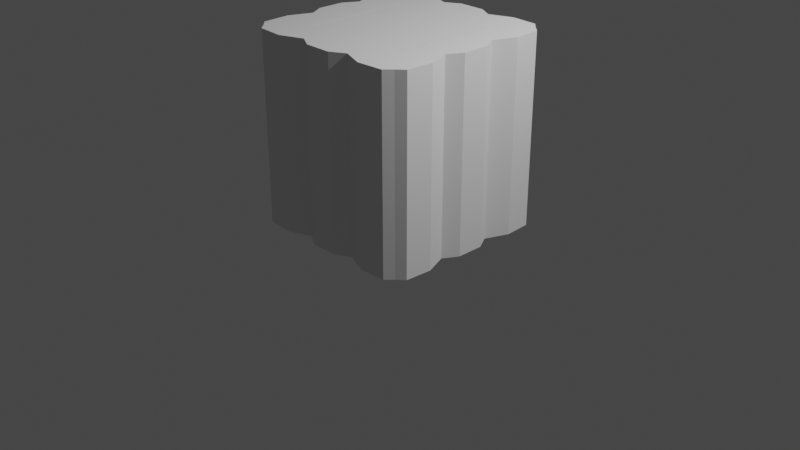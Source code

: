 # Source: wood_wall_flat.blend  (saved by Blender 3.5.10; exported with 4.5.12 LTS)
import bpy
from mathutils import Matrix  # noqa: F401  (used for matrix-valued properties, if any)

bpy.ops.wm.read_factory_settings(use_empty=True)
scene = bpy.context.scene
scene.name = 'Scene'

# ---- collections
col_collection = bpy.data.collections.new('Collection'); scene.collection.children.link(col_collection)

# ---- world
world_world = bpy.data.worlds.new('World'); scene.world = world_world
world_world.use_nodes = True; world_world.node_tree.nodes.clear()
_N = world_world.node_tree.nodes; _L = world_world.node_tree.links
n0 = _N.new('ShaderNodeOutputWorld'); n0.name = 'World Output'; n0.location = (300, 300)
n1 = _N.new('ShaderNodeBackground'); n1.name = 'Background'; n1.location = (10, 300)
n1.inputs[0].default_value = (0.05088, 0.05088, 0.05088, 1.0)
_L.new(n1.outputs[0], n0.inputs[0])
n0.is_active_output = True
world_world.color = (0.05088, 0.05088, 0.05088)
world_world.use_sun_shadow = False
world_world.sun_shadow_jitter_overblur = 0.0

# ---- cameras
cam_camera = bpy.data.cameras.new('Camera')
cam_camera.clip_end = 100.0
cam_camera.ortho_scale = 7.314

# ---- lights
light_light = bpy.data.lights.new('Light', 'POINT')
light_light.transmission_factor = 0.0
light_light.energy = 1000.0
light_light.shadow_soft_size = 0.1
light_light.shadow_maximum_resolution = 0.006
light_light.use_absolute_resolution = True

# ---- meshes
me_cube_001 = bpy.data.meshes.new('Cube.001')
me_cube_001.from_pydata([(-0.8974, -0.8974, 0.002535), (-0.8974, -0.8974, 2.003), (-0.8974, 0.8974, 0.002535), (-0.8974, 0.8974, 2.003), (0.8974, -0.8974, 0.002535), (0.8974, -0.8974, 2.003), (0.8974, 0.8974, 0.002535), (0.8974, 0.8974, 2.003), (-0.8974, 0.2991, 0.002535), (-0.8974, -0.2991, 0.002535), (-0.8974, -0.2991, 2.003), (-0.8974, 0.2991, 2.003), (0.8974, -0.2991, 0.002535), (0.8974, 0.2991, 0.002535), (0.8974, 0.2991, 2.003), (0.8974, -0.2991, 2.003), (0.2991, 0.8974, 0.002535), (-0.2991, 0.8974, 0.002535), (-0.2991, 0.8974, 2.003), (0.2991, 0.8974, 2.003), (-0.2991, -0.8974, 0.002535), (0.2991, -0.8974, 0.002535), (0.2991, -0.8974, 2.003), (-0.2991, -0.8974, 2.003), (-0.5282, 0.5282, 2.001), (-0.5282, -6.874e-11, 2.001), (-0.5282, -0.2641, 2.001), (-0.5282, 0.2641, 2.001), (0.0, -0.5282, 2.001), (0.0, 0.5282, 2.001), (0.0, -6.874e-11, 2.001), (0.0, -0.2641, 2.001), (-0.2991, 0.5982, 0.002535), (0.2991, 0.5982, 0.002535), (0.2991, 0.5982, 2.003), (-0.2991, 0.5982, 2.003), (0.0, 0.2641, 2.001), (0.5282, -0.5282, 2.001), (0.5282, 0.5282, 2.001), (0.5282, -6.874e-11, 2.001), (0.2991, -0.5982, 2.003), (-0.2991, -0.5982, 2.003), (-0.2991, -0.5982, 0.002535), (0.2991, -0.5982, 0.002535), (0.5282, -0.2641, 2.001), (0.5282, 0.2641, 2.001), (0.5982, 0.2991, 2.003), (0.5982, -0.2991, 2.003), (-0.2641, -0.5282, 2.001), (0.2641, -0.5282, 2.001), (0.5982, 0.2991, 0.002535), (0.5982, -0.2991, 0.002535), (0.5982, -6.874e-11, 2.003), (0.5982, -6.874e-11, 0.002535), (0.5982, 0.5982, 2.003), (0.5982, 0.5982, 0.002535), (0.5982, -0.5982, 2.003), (0.5982, -0.5982, 0.002535), (-0.2641, 0.5282, 2.001), (0.2641, 0.5282, 2.001), (-0.2641, -6.874e-11, 2.001), (0.2641, -6.874e-11, 2.001), (0.0, 0.5982, 2.003), (0.0, 0.5982, 0.002535), (0.0, -0.5982, 0.002535), (0.0, -0.5982, 2.003), (0.2641, -0.2641, 2.001), (-0.2641, -0.2641, 2.001), (-0.5982, 0.2991, 0.002535), (-0.5982, -0.2991, 0.002535), (0.2641, 0.2641, 2.001), (-0.2641, 0.2641, 2.001), (-0.5982, 0.2991, 2.003), (-0.5982, -0.2991, 2.003), (-0.5982, -6.874e-11, 0.002535), (-0.5982, -6.874e-11, 2.003), (-0.5982, 0.5982, 0.002535), (-0.5982, 0.5982, 2.003), (-0.5982, -0.5982, 0.002535), (-0.5982, -0.5982, 2.003), (-0.9858, -0.1424, 0.002535), (-0.9858, 0.1424, 0.002535), (-0.8799, 1.483e-10, 0.002535), (-0.9858, 0.1424, 2.003), (-0.9858, -0.1424, 2.003), (-0.8799, 1.483e-10, 2.003), (0.9858, 0.1424, 0.002535), (0.9858, -0.1424, 0.002535), (0.8799, 1.483e-10, 0.002535), (0.9858, -0.1424, 2.003), (0.9858, 0.1424, 2.003), (0.8799, 1.483e-10, 2.003), (-0.9762, 0.8249, 2.003), (-0.9925, 0.5415, 2.003), (-0.8817, 0.6631, 2.003), (0.9762, 0.8249, 0.002535), (0.9925, 0.5415, 0.002535), (0.8817, 0.6631, 0.002535), (-0.9925, 0.5415, 0.002535), (-0.9762, 0.8249, 0.002535), (-0.8817, 0.6631, 0.002535), (0.9925, 0.5415, 2.003), (0.9762, 0.8249, 2.003), (0.8817, 0.6631, 2.003), (-0.9762, -0.8249, 0.002535), (-0.9925, -0.5415, 0.002535), (-0.8817, -0.6631, 0.002535), (0.9762, -0.8249, 2.003), (0.9925, -0.5415, 2.003), (0.8817, -0.6631, 2.003), (-0.9925, -0.5415, 2.003), (-0.9762, -0.8249, 2.003), (-0.8817, -0.6631, 2.003), (0.9925, -0.5415, 0.002535), (0.9762, -0.8249, 0.002535), (0.8817, -0.6631, 0.002535), (0.8249, 0.9762, 2.003), (0.5415, 0.9925, 2.003), (0.6631, 0.8817, 2.003), (0.8249, -0.9762, 0.002535), (0.5415, -0.9925, 0.002535), (0.6631, -0.8817, 0.002535), (0.5415, 0.9925, 0.002535), (0.8249, 0.9762, 0.002535), (0.6631, 0.8817, 0.002535), (0.5415, -0.9925, 2.003), (0.8249, -0.9762, 2.003), (0.6631, -0.8817, 2.003), (-0.1424, 0.9858, 0.002535), (0.1424, 0.9858, 0.002535), (9.302e-11, 0.8799, 0.002535), (0.1424, 0.9858, 2.003), (-0.1424, 0.9858, 2.003), (9.302e-11, 0.8799, 2.003), (0.1424, -0.9858, 0.002535), (-0.1424, -0.9858, 0.002535), (9.302e-11, -0.8799, 0.002535), (-0.1424, -0.9858, 2.003), (0.1424, -0.9858, 2.003), (9.302e-11, -0.8799, 2.003), (-0.8249, 0.9762, 0.002535), (-0.5415, 0.9925, 0.002535), (-0.6631, 0.8817, 0.002535), (-0.8249, -0.9762, 2.003), (-0.5415, -0.9925, 2.003), (-0.6631, -0.8817, 2.003), (-0.5415, 0.9925, 2.003), (-0.8249, 0.9762, 2.003), (-0.6631, 0.8817, 2.003), (-0.5415, -0.9925, 0.002535), (-0.8249, -0.9762, 0.002535), (-0.6631, -0.8817, 0.002535), (-0.5282, -0.5282, 2.001), (0.2397, 0.2397, 0.1865), (-0.2397, 0.2397, 0.1865), (0.2397, -0.2397, 0.1865), (-0.2397, -0.2397, 0.1865), (-0.2397, -6.874e-11, 0.1865), (0.2397, -6.874e-11, 0.1865), (-0.2397, 0.4795, 0.1865), (0.2397, 0.4795, 0.1865), (-0.2397, -0.4795, 0.1865), (0.2397, -0.4795, 0.1865), (0.4795, 0.2397, 0.1865), (0.4795, -0.2397, 0.1865), (0.4795, -6.874e-11, 0.1865), (0.4795, 0.4795, 0.1865), (0.4795, -0.4795, 0.1865), (0.0, 0.2397, 0.1865), (0.0, -0.2397, 0.1865), (0.0, -6.874e-11, 0.1865), (0.0, 0.4795, 0.1865), (0.0, -0.4795, 0.1865), (-0.4795, 0.2397, 0.1865), (-0.4795, -0.2397, 0.1865), (-0.4795, -6.874e-11, 0.1865), (-0.4795, 0.4795, 0.1865), (-0.4795, -0.4795, 0.1865)], [], [(94, 93, 11), (19, 34, 54), (109, 15, 56), (145, 144, 23), (116, 6, 123), (12, 115, 57), (11, 98, 8), (13, 86, 88), (101, 13, 96), (89, 12, 87), (76, 68, 8), (91, 47, 15), (1, 104, 0), (10, 80, 9), (64, 162, 43), (43, 167, 57), (50, 166, 55), (63, 160, 171), (41, 152, 79), (52, 45, 39), (35, 24, 58), (65, 48, 41), (18, 128, 17), (139, 138, 22), (61, 44, 39), (23, 137, 139), (55, 16, 124), (21, 134, 136), (143, 0, 150), (133, 62, 34), (73, 152, 26), (34, 38, 54), (74, 174, 69), (53, 164, 165), (68, 74, 82), (88, 12, 51), (14, 86, 13), (85, 10, 73), (22, 134, 21), (19, 122, 16), (130, 63, 32), (146, 17, 141), (97, 96, 13), (7, 95, 6), (92, 2, 99), (124, 6, 97), (69, 177, 78), (33, 166, 160), (65, 49, 28), (62, 58, 29), (106, 9, 78), (112, 1, 145), (115, 4, 121), (107, 4, 114), (68, 176, 173), (10, 112, 79), (22, 125, 127), (106, 151, 0), (63, 159, 32), (148, 3, 94), (121, 120, 21), (15, 113, 12), (7, 118, 103), (46, 52, 91), (64, 161, 172), (42, 177, 161), (125, 21, 120), (5, 119, 4), (52, 44, 47), (51, 167, 164), (131, 16, 129), (35, 133, 18), (32, 176, 76), (47, 37, 56), (33, 130, 16), (136, 135, 20), (137, 20, 135), (3, 140, 2), (75, 27, 72), (46, 38, 45), (74, 173, 175), (53, 163, 50), (72, 24, 77), (109, 127, 5), (20, 149, 151), (54, 46, 14), (75, 26, 25), (11, 83, 85), (17, 32, 76), (110, 9, 105), (2, 142, 100), (83, 8, 81), (62, 59, 34), (40, 37, 49), (23, 149, 20), (77, 18, 148), (80, 81, 82), (83, 84, 85), (86, 87, 88), (89, 90, 91), (92, 93, 94), (95, 96, 97), (98, 99, 100), (101, 102, 103), (104, 105, 106), (107, 108, 109), (110, 111, 112), (113, 114, 115), (116, 117, 118), (119, 120, 121), (122, 123, 124), (125, 126, 127), (128, 129, 130), (131, 132, 133), (134, 135, 136), (137, 138, 139), (140, 141, 142), (143, 144, 145), (146, 147, 148), (149, 150, 151), (81, 84, 83), (87, 90, 89), (96, 102, 101), (99, 93, 92), (105, 111, 110), (114, 108, 107), (120, 126, 125), (123, 117, 116), (129, 132, 131), (135, 138, 137), (141, 147, 146), (150, 144, 143), (82, 69, 9), (60, 31, 30), (59, 45, 38), (58, 36, 29), (71, 30, 36), (70, 39, 45), (67, 28, 31), (66, 37, 44), (31, 49, 66), (36, 61, 70), (29, 70, 59), (30, 66, 61), (26, 48, 67), (27, 60, 71), (25, 67, 60), (24, 71, 58), (157, 174, 175), (158, 169, 170), (159, 173, 176), (160, 168, 171), (153, 170, 168), (154, 175, 173), (155, 172, 169), (156, 177, 174), (164, 162, 155), (163, 158, 153), (165, 155, 158), (166, 153, 160), (169, 161, 156), (168, 157, 154), (171, 154, 159), (170, 156, 157), (72, 77, 11), (77, 94, 11), (54, 118, 19), (118, 117, 19), (108, 15, 109), (15, 47, 56), (23, 41, 79), (79, 145, 23), (116, 7, 6), (57, 51, 12), (12, 113, 115), (11, 93, 98), (53, 50, 88), (50, 13, 88), (101, 14, 13), (89, 15, 12), (8, 98, 100), (100, 76, 8), (15, 89, 91), (91, 52, 47), (1, 111, 104), (10, 84, 80), (64, 172, 162), (43, 162, 167), (50, 163, 166), (63, 33, 160), (41, 48, 152), (52, 46, 45), (35, 77, 24), (65, 28, 48), (18, 132, 128), (22, 40, 139), (40, 65, 139), (61, 66, 44), (139, 65, 41), (41, 23, 139), (33, 16, 55), (16, 122, 124), (136, 64, 43), (43, 21, 136), (143, 1, 0), (34, 19, 133), (19, 131, 133), (73, 79, 152), (34, 59, 38), (74, 175, 174), (53, 51, 164), (81, 8, 82), (8, 68, 82), (51, 53, 88), (88, 87, 12), (14, 90, 86), (73, 75, 85), (85, 84, 10), (22, 138, 134), (19, 117, 122), (32, 17, 130), (17, 128, 130), (146, 18, 17), (50, 55, 13), (55, 97, 13), (7, 102, 95), (92, 3, 2), (55, 124, 97), (124, 123, 6), (6, 95, 97), (69, 174, 177), (33, 55, 166), (65, 40, 49), (62, 35, 58), (105, 9, 106), (9, 69, 78), (145, 79, 112), (112, 111, 1), (1, 143, 145), (121, 57, 115), (115, 114, 4), (4, 119, 121), (107, 5, 4), (68, 76, 176), (79, 73, 10), (10, 110, 112), (127, 56, 22), (56, 40, 22), (0, 104, 106), (106, 78, 151), (151, 150, 0), (63, 171, 159), (77, 148, 94), (148, 147, 3), (3, 92, 94), (21, 43, 57), (57, 121, 21), (15, 108, 113), (7, 116, 118), (118, 54, 103), (103, 102, 7), (90, 14, 91), (14, 46, 91), (64, 42, 161), (42, 78, 177), (125, 22, 21), (5, 126, 119), (52, 39, 44), (51, 57, 167), (131, 19, 16), (62, 133, 35), (133, 132, 18), (32, 159, 176), (47, 44, 37), (63, 130, 33), (130, 129, 16), (20, 42, 136), (42, 64, 136), (137, 23, 20), (3, 147, 140), (75, 25, 27), (46, 54, 38), (74, 68, 173), (53, 165, 163), (72, 27, 24), (5, 107, 109), (109, 56, 127), (127, 126, 5), (151, 78, 20), (78, 42, 20), (14, 101, 103), (103, 54, 14), (75, 73, 26), (75, 72, 85), (72, 11, 85), (76, 142, 17), (142, 141, 17), (110, 10, 9), (2, 140, 142), (142, 76, 100), (100, 99, 2), (83, 11, 8), (62, 29, 59), (40, 56, 37), (23, 144, 149), (35, 18, 77), (18, 146, 148), (81, 80, 84), (87, 86, 90), (96, 95, 102), (99, 98, 93), (105, 104, 111), (114, 113, 108), (120, 119, 126), (123, 122, 117), (129, 128, 132), (135, 134, 138), (141, 140, 147), (150, 149, 144), (9, 80, 82), (82, 74, 69), (60, 67, 31), (59, 70, 45), (58, 71, 36), (71, 60, 30), (70, 61, 39), (67, 48, 28), (66, 49, 37), (31, 28, 49), (36, 30, 61), (29, 36, 70), (30, 31, 66), (26, 152, 48), (27, 25, 60), (25, 26, 67), (24, 27, 71), (157, 156, 174), (158, 155, 169), (159, 154, 173), (160, 153, 168), (153, 158, 170), (154, 157, 175), (155, 162, 172), (156, 161, 177), (164, 167, 162), (163, 165, 158), (165, 164, 155), (166, 163, 153), (169, 172, 161), (168, 170, 157), (171, 168, 154), (170, 169, 156)])
_uv = me_cube_001.uv_layers.new(name='UVMap')
_uv.uv.foreach_set('vector', [0.8599, 0.5417, 0.875, 0.5577, 0.875, 0.5833, 0.7083, 0.5, 0.7083, 0.5417, 0.6667, 0.5417, 0.6401, 0.7083, 0.625, 0.6667, 0.6667, 0.7083, 0.8333, 0.7349, 0.8173, 0.75, 0.7917, 0.75, 0.625, 0.4816, 0.375, 0.5, 0.375, 0.4816, 0.375, 0.6667, 0.3599, 0.7083, 0.3333, 0.7083, 0.625, 0.1667, 0.375, 0.1923, 0.375, 0.1667, 0.375, 0.5833, 0.375, 0.606, 0.3597, 0.625, 0.625, 0.5577, 0.375, 0.5833, 0.375, 0.5577, 0.625, 0.644, 0.375, 0.6667, 0.375, 0.644, 0.1667, 0.5417, 0.1667, 0.5833, 0.125, 0.5833, 0.6403, 0.625, 0.6667, 0.6667, 0.625, 0.6667, 0.625, 0.0, 0.375, 0.01839, 0.375, 0.0, 0.625, 0.08333, 0.375, 0.106, 0.375, 0.08333, 0.25, 0.7083, 0.2917, 0.7083, 0.2917, 0.7083, 0.2917, 0.7083, 0.3333, 0.7083, 0.3333, 0.7083, 0.3333, 0.5833, 0.3333, 0.5417, 0.3333, 0.5417, 0.25, 0.5417, 0.2917, 0.5417, 0.25, 0.5417, 0.7917, 0.7083, 0.8333, 0.7083, 0.8333, 0.7083, 0.6667, 0.625, 0.6667, 0.5833, 0.6667, 0.625, 0.7917, 0.5417, 0.8333, 0.5417, 0.7917, 0.5417, 0.75, 0.7083, 0.7917, 0.7083, 0.7917, 0.7083, 0.625, 0.3333, 0.375, 0.356, 0.375, 0.3333, 0.75, 0.7347, 0.731, 0.75, 0.7083, 0.75, 0.7083, 0.625, 0.6667, 0.6667, 0.6667, 0.625, 0.7917, 0.75, 0.769, 0.75, 0.75, 0.7347, 0.3333, 0.5417, 0.2917, 0.5, 0.3333, 0.5151, 0.2917, 0.75, 0.269, 0.75, 0.25, 0.7347, 0.625, 0.9816, 0.375, 1.0, 0.375, 0.9816, 0.75, 0.5153, 0.75, 0.5417, 0.7083, 0.5417, 0.8333, 0.6667, 0.8333, 0.7083, 0.8333, 0.6667, 0.7083, 0.5417, 0.6667, 0.5417, 0.6667, 0.5417, 0.1667, 0.625, 0.1667, 0.6667, 0.1667, 0.6667, 0.3333, 0.625, 0.3333, 0.6667, 0.3333, 0.625, 0.1667, 0.5833, 0.1667, 0.625, 0.1403, 0.625, 0.3597, 0.625, 0.375, 0.6667, 0.3333, 0.6667, 0.625, 0.5833, 0.375, 0.606, 0.375, 0.5833, 0.8597, 0.625, 0.875, 0.6667, 0.8333, 0.6667, 0.625, 0.8333, 0.375, 0.856, 0.375, 0.8333, 0.625, 0.4167, 0.375, 0.4423, 0.375, 0.4167, 0.25, 0.5153, 0.25, 0.5417, 0.2083, 0.5417, 0.625, 0.3077, 0.375, 0.3333, 0.375, 0.3077, 0.3599, 0.5417, 0.375, 0.5577, 0.375, 0.5833, 0.625, 0.5, 0.375, 0.5184, 0.375, 0.5, 0.625, 0.2316, 0.375, 0.25, 0.375, 0.2316, 0.3333, 0.5151, 0.375, 0.5, 0.3599, 0.5417, 0.1667, 0.6667, 0.1667, 0.7083, 0.1667, 0.7083, 0.2917, 0.5417, 0.3333, 0.5417, 0.2917, 0.5417, 0.75, 0.7083, 0.7083, 0.7083, 0.75, 0.7083, 0.75, 0.5417, 0.7917, 0.5417, 0.75, 0.5417, 0.1401, 0.7083, 0.125, 0.6667, 0.1667, 0.7083, 0.8599, 0.7083, 0.875, 0.75, 0.8333, 0.7349, 0.3599, 0.7083, 0.375, 0.75, 0.3333, 0.7349, 0.625, 0.7316, 0.375, 0.75, 0.375, 0.7316, 0.1667, 0.5833, 0.1667, 0.5417, 0.1667, 0.5833, 0.875, 0.6667, 0.8599, 0.7083, 0.8333, 0.7083, 0.7083, 0.75, 0.6827, 0.75, 0.6667, 0.7349, 0.1401, 0.7083, 0.1667, 0.7349, 0.125, 0.75, 0.25, 0.5417, 0.2083, 0.5417, 0.2083, 0.5417, 0.8333, 0.5151, 0.875, 0.5, 0.8599, 0.5417, 0.3333, 0.7349, 0.3173, 0.75, 0.2917, 0.75, 0.625, 0.6667, 0.375, 0.6923, 0.375, 0.6667, 0.625, 0.5, 0.6667, 0.5151, 0.6401, 0.5417, 0.6667, 0.5833, 0.6667, 0.625, 0.6403, 0.625, 0.25, 0.7083, 0.2083, 0.7083, 0.25, 0.7083, 0.2083, 0.7083, 0.1667, 0.7083, 0.2083, 0.7083, 0.625, 0.8077, 0.375, 0.8333, 0.375, 0.8077, 0.625, 0.75, 0.375, 0.7684, 0.375, 0.75, 0.6667, 0.625, 0.6667, 0.6667, 0.6667, 0.6667, 0.3333, 0.6667, 0.3333, 0.7083, 0.3333, 0.6667, 0.625, 0.394, 0.375, 0.4167, 0.375, 0.394, 0.7917, 0.5417, 0.75, 0.5153, 0.7917, 0.5, 0.2083, 0.5417, 0.1667, 0.5417, 0.1667, 0.5417, 0.6667, 0.6667, 0.6667, 0.7083, 0.6667, 0.7083, 0.2917, 0.5417, 0.25, 0.5153, 0.2917, 0.5, 0.25, 0.7347, 0.231, 0.75, 0.2083, 0.75, 0.625, 0.894, 0.375, 0.9167, 0.375, 0.894, 0.625, 0.25, 0.375, 0.2684, 0.375, 0.25, 0.8333, 0.625, 0.8333, 0.5833, 0.8333, 0.5833, 0.6667, 0.5833, 0.6667, 0.5417, 0.6667, 0.5833, 0.1667, 0.625, 0.1667, 0.5833, 0.1667, 0.625, 0.3333, 0.625, 0.3333, 0.5833, 0.3333, 0.5833, 0.8333, 0.5833, 0.8333, 0.5417, 0.8333, 0.5417, 0.6401, 0.7083, 0.6667, 0.7349, 0.625, 0.75, 0.2083, 0.75, 0.1827, 0.75, 0.1667, 0.7349, 0.6667, 0.5417, 0.6667, 0.5833, 0.625, 0.5833, 0.8333, 0.625, 0.8333, 0.6667, 0.8333, 0.625, 0.875, 0.5833, 0.875, 0.606, 0.8597, 0.625, 0.2083, 0.5, 0.2083, 0.5417, 0.1667, 0.5417, 0.625, 0.05773, 0.375, 0.08333, 0.375, 0.05773, 0.125, 0.5, 0.1667, 0.5151, 0.1401, 0.5417, 0.625, 0.144, 0.375, 0.1667, 0.375, 0.144, 0.75, 0.5417, 0.7083, 0.5417, 0.7083, 0.5417, 0.7083, 0.7083, 0.6667, 0.7083, 0.7083, 0.7083, 0.625, 0.9167, 0.375, 0.9423, 0.375, 0.9167, 0.8333, 0.5417, 0.7917, 0.5, 0.8333, 0.5151, 0.125, 0.644, 0.1294, 0.625, 0.1403, 0.625, 0.8706, 0.625, 0.875, 0.644, 0.8597, 0.625, 0.375, 0.606, 0.375, 0.6409, 0.3597, 0.625, 0.625, 0.644, 0.625, 0.6091, 0.6403, 0.625, 0.8719, 0.5417, 0.875, 0.5577, 0.8599, 0.5417, 0.375, 0.5184, 0.375, 0.5608, 0.3599, 0.5417, 0.125, 0.5577, 0.1281, 0.5417, 0.1401, 0.5417, 0.625, 0.5577, 0.625, 0.5285, 0.6401, 0.5417, 0.125, 0.7316, 0.1309, 0.7083, 0.1401, 0.7083, 0.625, 0.7316, 0.625, 0.6892, 0.6401, 0.7083, 0.8691, 0.7083, 0.875, 0.7316, 0.8599, 0.7083, 0.375, 0.6923, 0.375, 0.7215, 0.3599, 0.7083, 0.6667, 0.5031, 0.6827, 0.5, 0.6667, 0.5151, 0.3333, 0.7469, 0.3173, 0.75, 0.3333, 0.7349, 0.3173, 0.5, 0.3333, 0.5031, 0.3333, 0.5151, 0.6827, 0.75, 0.6667, 0.7469, 0.6667, 0.7349, 0.231, 0.5, 0.25, 0.5044, 0.25, 0.5153, 0.75, 0.5044, 0.769, 0.5, 0.75, 0.5153, 0.25, 0.7456, 0.231, 0.75, 0.25, 0.7347, 0.769, 0.75, 0.75, 0.7456, 0.75, 0.7347, 0.1434, 0.5, 0.1667, 0.5059, 0.1667, 0.5151, 0.8566, 0.75, 0.8333, 0.7441, 0.8333, 0.7349, 0.8333, 0.5059, 0.8566, 0.5, 0.8333, 0.5151, 0.1667, 0.7441, 0.1434, 0.75, 0.1667, 0.7349, 0.375, 0.144, 0.625, 0.106, 0.625, 0.144, 0.375, 0.644, 0.625, 0.606, 0.625, 0.644, 0.375, 0.5577, 0.625, 0.5184, 0.625, 0.5577, 0.375, 0.2316, 0.625, 0.1923, 0.625, 0.2316, 0.375, 0.05773, 0.625, 0.01839, 0.625, 0.05773, 0.375, 0.7316, 0.625, 0.6923, 0.625, 0.7316, 0.375, 0.8077, 0.625, 0.7684, 0.625, 0.8077, 0.375, 0.4816, 0.625, 0.4423, 0.625, 0.4816, 0.375, 0.394, 0.625, 0.356, 0.625, 0.394, 0.375, 0.894, 0.625, 0.856, 0.625, 0.894, 0.375, 0.3077, 0.625, 0.2684, 0.625, 0.3077, 0.375, 0.9816, 0.625, 0.9423, 0.625, 0.9816, 0.1403, 0.625, 0.1667, 0.6667, 0.125, 0.6667, 0.7917, 0.625, 0.75, 0.6667, 0.75, 0.625, 0.7083, 0.5417, 0.6667, 0.5833, 0.6667, 0.5417, 0.7917, 0.5417, 0.75, 0.5833, 0.75, 0.5417, 0.7917, 0.5833, 0.75, 0.625, 0.75, 0.5833, 0.7083, 0.5833, 0.6667, 0.625, 0.6667, 0.5833, 0.7917, 0.6667, 0.75, 0.7083, 0.75, 0.6667, 0.7083, 0.6667, 0.6667, 0.7083, 0.6667, 0.6667, 0.75, 0.6667, 0.7083, 0.7083, 0.7083, 0.6667, 0.75, 0.5833, 0.7083, 0.625, 0.7083, 0.5833, 0.75, 0.5417, 0.7083, 0.5833, 0.7083, 0.5417, 0.75, 0.625, 0.7083, 0.6667, 0.7083, 0.625, 0.8333, 0.6667, 0.7917, 0.7083, 0.7917, 0.6667, 0.8333, 0.5833, 0.7917, 0.625, 0.7917, 0.5833, 0.8333, 0.625, 0.7917, 0.6667, 0.7917, 0.625, 0.8333, 0.5417, 0.7917, 0.5833, 0.7917, 0.5417, 0.2083, 0.625, 0.1667, 0.6667, 0.1667, 0.625, 0.2917, 0.625, 0.25, 0.6667, 0.25, 0.625, 0.2083, 0.5417, 0.1667, 0.5833, 0.1667, 0.5417, 0.2917, 0.5417, 0.25, 0.5833, 0.25, 0.5417, 0.2917, 0.5833, 0.25, 0.625, 0.25, 0.5833, 0.2083, 0.5833, 0.1667, 0.625, 0.1667, 0.5833, 0.2917, 0.6667, 0.25, 0.7083, 0.25, 0.6667, 0.2083, 0.6667, 0.1667, 0.7083, 0.1667, 0.6667, 0.3333, 0.6667, 0.2917, 0.7083, 0.2917, 0.6667, 0.3333, 0.5833, 0.2917, 0.625, 0.2917, 0.5833, 0.3333, 0.625, 0.2917, 0.6667, 0.2917, 0.625, 0.3333, 0.5417, 0.2917, 0.5833, 0.2917, 0.5417, 0.25, 0.6667, 0.2083, 0.7083, 0.2083, 0.6667, 0.25, 0.5833, 0.2083, 0.625, 0.2083, 0.5833, 0.25, 0.5417, 0.2083, 0.5833, 0.2083, 0.5417, 0.25, 0.625, 0.2083, 0.6667, 0.2083, 0.625, 0.8333, 0.5833, 0.8333, 0.5417, 0.875, 0.5833, 0.8333, 0.5417, 0.8599, 0.5417, 0.875, 0.5833, 0.6667, 0.5417, 0.6667, 0.5151, 0.7083, 0.5, 0.6667, 0.5151, 0.6827, 0.5, 0.7083, 0.5, 0.625, 0.6923, 0.625, 0.6667, 0.6401, 0.7083, 0.625, 0.6667, 0.6667, 0.6667, 0.6667, 0.7083, 0.7917, 0.75, 0.7917, 0.7083, 0.8333, 0.7083, 0.8333, 0.7083, 0.8333, 0.7349, 0.7917, 0.75, 0.625, 0.4816, 0.625, 0.5, 0.375, 0.5, 0.3333, 0.7083, 0.3333, 0.6667, 0.375, 0.6667, 0.375, 0.6667, 0.375, 0.6923, 0.3599, 0.7083, 0.625, 0.1667, 0.625, 0.1923, 0.375, 0.1923, 0.3333, 0.625, 0.3333, 0.5833, 0.3597, 0.625, 0.3333, 0.5833, 0.375, 0.5833, 0.3597, 0.625, 0.625, 0.5577, 0.625, 0.5833, 0.375, 0.5833, 0.625, 0.644, 0.625, 0.6667, 0.375, 0.6667, 0.125, 0.5833, 0.125, 0.5577, 0.1401, 0.5417, 0.1401, 0.5417, 0.1667, 0.5417, 0.125, 0.5833, 0.625, 0.6667, 0.625, 0.644, 0.6403, 0.625, 0.6403, 0.625, 0.6667, 0.625, 0.6667, 0.6667, 0.625, 0.0, 0.625, 0.01839, 0.375, 0.01839, 0.625, 0.08333, 0.625, 0.106, 0.375, 0.106, 0.25, 0.7083, 0.25, 0.7083, 0.2917, 0.7083, 0.2917, 0.7083, 0.2917, 0.7083, 0.3333, 0.7083, 0.3333, 0.5833, 0.3333, 0.5833, 0.3333, 0.5417, 0.25, 0.5417, 0.2917, 0.5417, 0.2917, 0.5417, 0.7917, 0.7083, 0.7917, 0.7083, 0.8333, 0.7083, 0.6667, 0.625, 0.6667, 0.5833, 0.6667, 0.5833, 0.7917, 0.5417, 0.8333, 0.5417, 0.8333, 0.5417, 0.75, 0.7083, 0.75, 0.7083, 0.7917, 0.7083, 0.625, 0.3333, 0.625, 0.356, 0.375, 0.356, 0.7083, 0.75, 0.7083, 0.7083, 0.75, 0.7347, 0.7083, 0.7083, 0.75, 0.7083, 0.75, 0.7347, 0.7083, 0.625, 0.7083, 0.6667, 0.6667, 0.6667, 0.75, 0.7347, 0.75, 0.7083, 0.7917, 0.7083, 0.7917, 0.7083, 0.7917, 0.75, 0.75, 0.7347, 0.2917, 0.5417, 0.2917, 0.5, 0.3333, 0.5417, 0.2917, 0.5, 0.3173, 0.5, 0.3333, 0.5151, 0.25, 0.7347, 0.25, 0.7083, 0.2917, 0.7083, 0.2917, 0.7083, 0.2917, 0.75, 0.25, 0.7347, 0.625, 0.9816, 0.625, 1.0, 0.375, 1.0, 0.7083, 0.5417, 0.7083, 0.5, 0.75, 0.5153, 0.7083, 0.5, 0.731, 0.5, 0.75, 0.5153, 0.8333, 0.6667, 0.8333, 0.7083, 0.8333, 0.7083, 0.7083, 0.5417, 0.7083, 0.5417, 0.6667, 0.5417, 0.1667, 0.625, 0.1667, 0.625, 0.1667, 0.6667, 0.3333, 0.625, 0.3333, 0.6667, 0.3333, 0.6667, 0.125, 0.606, 0.125, 0.5833, 0.1403, 0.625, 0.125, 0.5833, 0.1667, 0.5833, 0.1403, 0.625, 0.3333, 0.6667, 0.3333, 0.625, 0.3597, 0.625, 0.3597, 0.625, 0.375, 0.644, 0.375, 0.6667, 0.625, 0.5833, 0.625, 0.606, 0.375, 0.606, 0.8333, 0.6667, 0.8333, 0.625, 0.8597, 0.625, 0.8597, 0.625, 0.875, 0.644, 0.875, 0.6667, 0.625, 0.8333, 0.625, 0.856, 0.375, 0.856, 0.625, 0.4167, 0.625, 0.4423, 0.375, 0.4423, 0.2083, 0.5417, 0.2083, 0.5, 0.25, 0.5153, 0.2083, 0.5, 0.231, 0.5, 0.25, 0.5153, 0.625, 0.3077, 0.625, 0.3333, 0.375, 0.3333, 0.3333, 0.5833, 0.3333, 0.5417, 0.375, 0.5833, 0.3333, 0.5417, 0.3599, 0.5417, 0.375, 0.5833, 0.625, 0.5, 0.625, 0.5184, 0.375, 0.5184, 0.625, 0.2316, 0.625, 0.25, 0.375, 0.25, 0.3333, 0.5417, 0.3333, 0.5151, 0.3599, 0.5417, 0.3333, 0.5151, 0.3566, 0.5, 0.375, 0.5, 0.375, 0.5, 0.375, 0.5184, 0.3599, 0.5417, 0.1667, 0.6667, 0.1667, 0.6667, 0.1667, 0.7083, 0.2917, 0.5417, 0.3333, 0.5417, 0.3333, 0.5417, 0.75, 0.7083, 0.7083, 0.7083, 0.7083, 0.7083, 0.75, 0.5417, 0.7917, 0.5417, 0.7917, 0.5417, 0.125, 0.6923, 0.125, 0.6667, 0.1401, 0.7083, 0.125, 0.6667, 0.1667, 0.6667, 0.1667, 0.7083, 0.8333, 0.7349, 0.8333, 0.7083, 0.8599, 0.7083, 0.8599, 0.7083, 0.875, 0.7316, 0.875, 0.75, 0.875, 0.75, 0.8566, 0.75, 0.8333, 0.7349, 0.3333, 0.7349, 0.3333, 0.7083, 0.3599, 0.7083, 0.3599, 0.7083, 0.375, 0.7316, 0.375, 0.75, 0.375, 0.75, 0.3566, 0.75, 0.3333, 0.7349, 0.625, 0.7316, 0.625, 0.75, 0.375, 0.75, 0.1667, 0.5833, 0.1667, 0.5417, 0.1667, 0.5417, 0.8333, 0.7083, 0.8333, 0.6667, 0.875, 0.6667, 0.875, 0.6667, 0.875, 0.6923, 0.8599, 0.7083, 0.6667, 0.7349, 0.6667, 0.7083, 0.7083, 0.75, 0.6667, 0.7083, 0.7083, 0.7083, 0.7083, 0.75, 0.125, 0.75, 0.125, 0.7316, 0.1401, 0.7083, 0.1401, 0.7083, 0.1667, 0.7083, 0.1667, 0.7349, 0.1667, 0.7349, 0.1434, 0.75, 0.125, 0.75, 0.25, 0.5417, 0.25, 0.5417, 0.2083, 0.5417, 0.8333, 0.5417, 0.8333, 0.5151, 0.8599, 0.5417, 0.8333, 0.5151, 0.8566, 0.5, 0.875, 0.5, 0.875, 0.5, 0.875, 0.5184, 0.8599, 0.5417, 0.2917, 0.75, 0.2917, 0.7083, 0.3333, 0.7083, 0.3333, 0.7083, 0.3333, 0.7349, 0.2917, 0.75, 0.625, 0.6667, 0.625, 0.6923, 0.375, 0.6923, 0.625, 0.5, 0.6434, 0.5, 0.6667, 0.5151, 0.6667, 0.5151, 0.6667, 0.5417, 0.6401, 0.5417, 0.6401, 0.5417, 0.625, 0.5184, 0.625, 0.5, 0.625, 0.606, 0.625, 0.5833, 0.6403, 0.625, 0.625, 0.5833, 0.6667, 0.5833, 0.6403, 0.625, 0.25, 0.7083, 0.2083, 0.7083, 0.2083, 0.7083, 0.2083, 0.7083, 0.1667, 0.7083, 0.1667, 0.7083, 0.625, 0.8077, 0.625, 0.8333, 0.375, 0.8333, 0.625, 0.75, 0.625, 0.7684, 0.375, 0.7684, 0.6667, 0.625, 0.6667, 0.625, 0.6667, 0.6667, 0.3333, 0.6667, 0.3333, 0.7083, 0.3333, 0.7083, 0.625, 0.394, 0.625, 0.4167, 0.375, 0.4167, 0.75, 0.5417, 0.75, 0.5153, 0.7917, 0.5417, 0.75, 0.5153, 0.769, 0.5, 0.7917, 0.5, 0.2083, 0.5417, 0.2083, 0.5417, 0.1667, 0.5417, 0.6667, 0.6667, 0.6667, 0.6667, 0.6667, 0.7083, 0.25, 0.5417, 0.25, 0.5153, 0.2917, 0.5417, 0.25, 0.5153, 0.269, 0.5, 0.2917, 0.5, 0.2083, 0.75, 0.2083, 0.7083, 0.25, 0.7347, 0.2083, 0.7083, 0.25, 0.7083, 0.25, 0.7347, 0.625, 0.894, 0.625, 0.9167, 0.375, 0.9167, 0.625, 0.25, 0.625, 0.2684, 0.375, 0.2684, 0.8333, 0.625, 0.8333, 0.625, 0.8333, 0.5833, 0.6667, 0.5833, 0.6667, 0.5417, 0.6667, 0.5417, 0.1667, 0.625, 0.1667, 0.5833, 0.1667, 0.5833, 0.3333, 0.625, 0.3333, 0.625, 0.3333, 0.5833, 0.8333, 0.5833, 0.8333, 0.5833, 0.8333, 0.5417, 0.625, 0.75, 0.625, 0.7316, 0.6401, 0.7083, 0.6401, 0.7083, 0.6667, 0.7083, 0.6667, 0.7349, 0.6667, 0.7349, 0.6434, 0.75, 0.625, 0.75, 0.1667, 0.7349, 0.1667, 0.7083, 0.2083, 0.75, 0.1667, 0.7083, 0.2083, 0.7083, 0.2083, 0.75, 0.625, 0.5833, 0.625, 0.5577, 0.6401, 0.5417, 0.6401, 0.5417, 0.6667, 0.5417, 0.625, 0.5833, 0.8333, 0.625, 0.8333, 0.6667, 0.8333, 0.6667, 0.8333, 0.625, 0.8333, 0.5833, 0.8597, 0.625, 0.8333, 0.5833, 0.875, 0.5833, 0.8597, 0.625, 0.1667, 0.5417, 0.1667, 0.5151, 0.2083, 0.5, 0.1667, 0.5151, 0.1827, 0.5, 0.2083, 0.5, 0.625, 0.05773, 0.625, 0.08333, 0.375, 0.08333, 0.125, 0.5, 0.1434, 0.5, 0.1667, 0.5151, 0.1667, 0.5151, 0.1667, 0.5417, 0.1401, 0.5417, 0.1401, 0.5417, 0.125, 0.5184, 0.125, 0.5, 0.625, 0.144, 0.625, 0.1667, 0.375, 0.1667, 0.75, 0.5417, 0.75, 0.5417, 0.7083, 0.5417, 0.7083, 0.7083, 0.6667, 0.7083, 0.6667, 0.7083, 0.625, 0.9167, 0.625, 0.9423, 0.375, 0.9423, 0.7917, 0.5417, 0.7917, 0.5, 0.8333, 0.5417, 0.7917, 0.5, 0.8173, 0.5, 0.8333, 0.5151, 0.375, 0.144, 0.375, 0.106, 0.625, 0.106, 0.375, 0.644, 0.375, 0.606, 0.625, 0.606, 0.375, 0.5577, 0.375, 0.5184, 0.625, 0.5184, 0.375, 0.2316, 0.375, 0.1923, 0.625, 0.1923, 0.375, 0.05773, 0.375, 0.01839, 0.625, 0.01839, 0.375, 0.7316, 0.375, 0.6923, 0.625, 0.6923, 0.375, 0.8077, 0.375, 0.7684, 0.625, 0.7684, 0.375, 0.4816, 0.375, 0.4423, 0.625, 0.4423, 0.375, 0.394, 0.375, 0.356, 0.625, 0.356, 0.375, 0.894, 0.375, 0.856, 0.625, 0.856, 0.375, 0.3077, 0.375, 0.2684, 0.625, 0.2684, 0.375, 0.9816, 0.375, 0.9423, 0.625, 0.9423, 0.125, 0.6667, 0.125, 0.644, 0.1403, 0.625, 0.1403, 0.625, 0.1667, 0.625, 0.1667, 0.6667, 0.7917, 0.625, 0.7917, 0.6667, 0.75, 0.6667, 0.7083, 0.5417, 0.7083, 0.5833, 0.6667, 0.5833, 0.7917, 0.5417, 0.7917, 0.5833, 0.75, 0.5833, 0.7917, 0.5833, 0.7917, 0.625, 0.75, 0.625, 0.7083, 0.5833, 0.7083, 0.625, 0.6667, 0.625, 0.7917, 0.6667, 0.7917, 0.7083, 0.75, 0.7083, 0.7083, 0.6667, 0.7083, 0.7083, 0.6667, 0.7083, 0.75, 0.6667, 0.75, 0.7083, 0.7083, 0.7083, 0.75, 0.5833, 0.75, 0.625, 0.7083, 0.625, 0.75, 0.5417, 0.75, 0.5833, 0.7083, 0.5833, 0.75, 0.625, 0.75, 0.6667, 0.7083, 0.6667, 0.8333, 0.6667, 0.8333, 0.7083, 0.7917, 0.7083, 0.8333, 0.5833, 0.8333, 0.625, 0.7917, 0.625, 0.8333, 0.625, 0.8333, 0.6667, 0.7917, 0.6667, 0.8333, 0.5417, 0.8333, 0.5833, 0.7917, 0.5833, 0.2083, 0.625, 0.2083, 0.6667, 0.1667, 0.6667, 0.2917, 0.625, 0.2917, 0.6667, 0.25, 0.6667, 0.2083, 0.5417, 0.2083, 0.5833, 0.1667, 0.5833, 0.2917, 0.5417, 0.2917, 0.5833, 0.25, 0.5833, 0.2917, 0.5833, 0.2917, 0.625, 0.25, 0.625, 0.2083, 0.5833, 0.2083, 0.625, 0.1667, 0.625, 0.2917, 0.6667, 0.2917, 0.7083, 0.25, 0.7083, 0.2083, 0.6667, 0.2083, 0.7083, 0.1667, 0.7083, 0.3333, 0.6667, 0.3333, 0.7083, 0.2917, 0.7083, 0.3333, 0.5833, 0.3333, 0.625, 0.2917, 0.625, 0.3333, 0.625, 0.3333, 0.6667, 0.2917, 0.6667, 0.3333, 0.5417, 0.3333, 0.5833, 0.2917, 0.5833, 0.25, 0.6667, 0.25, 0.7083, 0.2083, 0.7083, 0.25, 0.5833, 0.25, 0.625, 0.2083, 0.625, 0.25, 0.5417, 0.25, 0.5833, 0.2083, 0.5833, 0.25, 0.625, 0.25, 0.6667, 0.2083, 0.6667])
me_cube_001.update()

# ---- objects
ob_light = bpy.data.objects.new('Light', light_light)
ob_camera = bpy.data.objects.new('Camera', cam_camera)
ob_cube = bpy.data.objects.new('Cube', me_cube_001)

# ---- transforms, parenting, visibility, modifiers, constraints
ob_light.location = (4.076, 1.005, 5.904)
ob_light.rotation_euler = (0.6503, 0.05522, 1.866)
ob_light.lock_rotations_4d = False
ob_light.empty_display_type = 'ARROWS'
ob_light.color = (0.0, 0.0, 0.0, 0.0)
ob_light.lineart.crease_threshold = 0.0
ob_camera.location = (7.359, -6.926, 4.958)
ob_camera.rotation_euler = (1.109, 0.0, 0.8149)
ob_camera.lock_rotations_4d = False
ob_camera.empty_display_type = 'ARROWS'
ob_camera.color = (0.0, 0.0, 0.0, 0.0)
ob_camera.display_type = 'WIRE'
ob_camera.lineart.crease_threshold = 0.0
ob_cube.location = (0.0, 0.0, 0.0)

# ---- collection membership
col_collection.objects.link(ob_light)
col_collection.objects.link(ob_camera)
col_collection.objects.link(ob_cube)

# ---- scene / render settings (as saved in the file)
scene.camera = ob_camera
scene.frame_start = 1; scene.frame_end = 250; scene.frame_set(1)
scene.render.engine = 'BLENDER_EEVEE_NEXT'
scene.cycles.sampling_pattern = 'TABULATED_SOBOL'
scene.view_settings.view_transform = 'Filmic'
bpy.context.view_layer.update()
